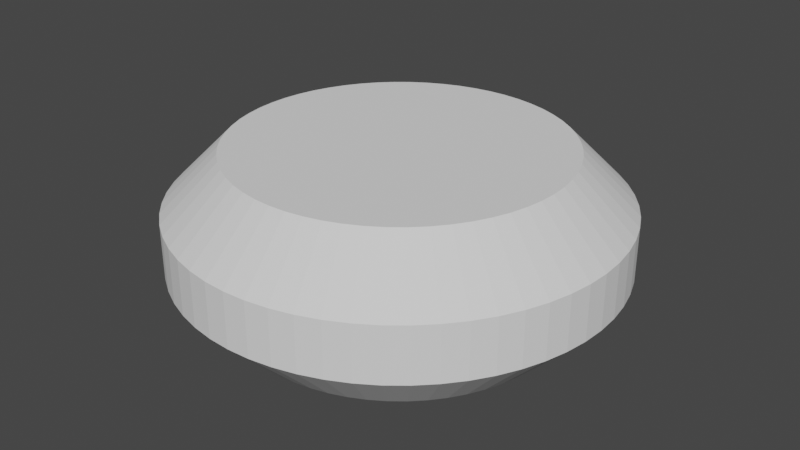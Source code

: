 # Source: chainsaw-body.blend  (saved by Blender 2.91.10; exported with 4.5.12 LTS)
import bpy
from mathutils import Matrix  # noqa: F401  (used for matrix-valued properties, if any)

bpy.ops.wm.read_factory_settings(use_empty=True)
scene = bpy.context.scene
scene.name = 'Scene'

# ---- collections
col_collection = bpy.data.collections.new('Collection'); scene.collection.children.link(col_collection)

# ---- world
world_world = bpy.data.worlds.new('World'); scene.world = world_world
world_world.use_nodes = True; world_world.node_tree.nodes.clear()
_N = world_world.node_tree.nodes; _L = world_world.node_tree.links
n0 = _N.new('ShaderNodeOutputWorld'); n0.name = 'World Output'; n0.location = (300, 300)
n1 = _N.new('ShaderNodeBackground'); n1.name = 'Background'; n1.location = (10, 300)
n1.inputs[0].default_value = (0.05088, 0.05088, 0.05088, 1.0)
_L.new(n1.outputs[0], n0.inputs[0])
n0.is_active_output = True
world_world.color = (0.05088, 0.05088, 0.05088)
world_world.use_sun_shadow = False
world_world.sun_shadow_jitter_overblur = 0.0

# ---- meshes
me_chainsaw_body = bpy.data.meshes.new('Chainsaw-Body')
me_chainsaw_body.from_pydata([(-3.052e-05, 2.5, 20.0), (2.091, -2.5, 19.89), (2.091, 2.5, 19.89), (4.158, -2.5, 19.56), (4.158, 2.5, 19.56), (6.18, -2.5, 19.02), (6.18, 2.5, 19.02), (8.135, -2.5, 18.27), (8.135, 2.5, 18.27), (10.0, -2.5, 17.32), (10.0, 2.5, 17.32), (11.76, -2.5, 16.18), (11.76, 2.5, 16.18), (13.38, -2.5, 14.86), (13.38, 2.5, 14.86), (14.86, -2.5, 13.38), (14.86, 2.5, 13.38), (16.18, -2.5, 11.76), (16.18, 2.5, 11.76), (17.32, -2.5, 10.0), (17.32, 2.5, 10.0), (18.27, -2.5, 8.135), (18.27, 2.5, 8.135), (19.02, -2.5, 6.18), (19.02, 2.5, 6.18), (19.56, -2.5, 4.158), (19.56, 2.5, 4.158), (19.89, -2.5, 2.091), (19.89, 2.5, 2.091), (20.0, -2.5, 6.104e-05), (20.0, 2.5, 6.104e-05), (19.89, -2.5, -2.091), (19.89, 2.5, -2.091), (19.56, -2.5, -4.158), (19.56, 2.5, -4.158), (19.02, -2.5, -6.18), (19.02, 2.5, -6.18), (18.27, -2.5, -8.135), (18.27, 2.5, -8.135), (17.32, -2.5, -10.0), (17.32, 2.5, -10.0), (16.18, -2.5, -11.76), (16.18, 2.5, -11.76), (14.86, -2.5, -13.38), (14.86, 2.5, -13.38), (13.38, -2.5, -14.86), (13.38, 2.5, -14.86), (11.76, -2.5, -16.18), (11.76, 2.5, -16.18), (10.0, -2.5, -17.32), (10.0, 2.5, -17.32), (8.135, -2.5, -18.27), (8.135, 2.5, -18.27), (6.18, -2.5, -19.02), (6.18, 2.5, -19.02), (4.158, -2.5, -19.56), (4.158, 2.5, -19.56), (2.091, -2.5, -19.89), (2.091, 2.5, -19.89), (-3.052e-05, -2.5, -20.0), (-3.052e-05, 2.5, -20.0), (-2.091, -2.5, -19.89), (-2.091, 2.5, -19.89), (-4.158, -2.5, -19.56), (-4.158, 2.5, -19.56), (-6.18, -2.5, -19.02), (-6.18, 2.5, -19.02), (-8.135, -2.5, -18.27), (-8.135, 2.5, -18.27), (-10.0, -2.5, -17.32), (-10.0, 2.5, -17.32), (-11.76, -2.5, -16.18), (-11.76, 2.5, -16.18), (-13.38, -2.5, -14.86), (-13.38, 2.5, -14.86), (-14.86, -2.5, -13.38), (-14.86, 2.5, -13.38), (-16.18, -2.5, -11.76), (-16.18, 2.5, -11.76), (-17.32, -2.5, -10.0), (-17.32, 2.5, -10.0), (-18.27, -2.5, -8.135), (-18.27, 2.5, -8.135), (-19.02, -2.5, -6.18), (-19.02, 2.5, -6.18), (-19.56, -2.5, -4.158), (-19.56, 2.5, -4.158), (-19.89, -2.5, -2.091), (-19.89, 2.5, -2.091), (-20.0, -2.5, 6.104e-05), (-20.0, 2.5, 6.104e-05), (-19.89, -2.5, 2.091), (-19.89, 2.5, 2.091), (-19.56, -2.5, 4.158), (-19.56, 2.5, 4.158), (-19.02, -2.5, 6.18), (-19.02, 2.5, 6.18), (-18.27, -2.5, 8.135), (-18.27, 2.5, 8.135), (-17.32, -2.5, 10.0), (-17.32, 2.5, 10.0), (-16.18, -2.5, 11.76), (-16.18, 2.5, 11.76), (-14.86, -2.5, 13.38), (-14.86, 2.5, 13.38), (-13.38, -2.5, 14.86), (-13.38, 2.5, 14.86), (-11.76, -2.5, 16.18), (-11.76, 2.5, 16.18), (-10.0, -2.5, 17.32), (-10.0, 2.5, 17.32), (-8.135, -2.5, 18.27), (-8.135, 2.5, 18.27), (-6.18, -2.5, 19.02), (-6.18, 2.5, 19.02), (-4.158, -2.5, 19.56), (-4.158, 2.5, 19.56), (-2.091, -2.5, 19.89), (-2.091, 2.5, 19.89), (-3.052e-05, -2.5, 20.0), (3.119, -7.5, 14.67), (1.568, -7.5, 14.92), (-3.052e-05, -7.5, 6.104e-05), (-3.052e-05, -7.5, 15.0), (-1.568, -7.5, 14.92), (7.5, -7.5, 12.99), (6.101, -7.5, 13.7), (4.635, -7.5, 14.27), (11.15, -7.5, 10.04), (10.04, -7.5, 11.15), (8.817, -7.5, 12.14), (13.7, -7.5, 6.101), (12.99, -7.5, 7.5), (12.14, -7.5, 8.817), (14.92, -7.5, 1.568), (14.67, -7.5, 3.119), (14.27, -7.5, 4.635), (14.67, -7.5, -3.119), (14.92, -7.5, -1.568), (15.0, -7.5, 6.104e-05), (12.99, -7.5, -7.5), (13.7, -7.5, -6.101), (14.27, -7.5, -4.635), (10.04, -7.5, -11.15), (11.15, -7.5, -10.04), (12.14, -7.5, -8.817), (6.101, -7.5, -13.7), (7.5, -7.5, -12.99), (8.817, -7.5, -12.14), (1.568, -7.5, -14.92), (3.119, -7.5, -14.67), (4.635, -7.5, -14.27), (-3.119, -7.5, -14.67), (-1.568, -7.5, -14.92), (-3.052e-05, -7.5, -15.0), (-7.5, -7.5, -12.99), (-6.101, -7.5, -13.7), (-4.635, -7.5, -14.27), (-11.15, -7.5, -10.04), (-10.04, -7.5, -11.15), (-8.817, -7.5, -12.14), (-13.7, -7.5, -6.101), (-12.99, -7.5, -7.5), (-12.14, -7.5, -8.817), (-14.92, -7.5, -1.568), (-14.67, -7.5, -3.119), (-14.27, -7.5, -4.635), (-14.67, -7.5, 3.119), (-14.92, -7.5, 1.568), (-15.0, -7.5, 6.104e-05), (-12.99, -7.5, 7.5), (-13.7, -7.5, 6.101), (-14.27, -7.5, 4.635), (-10.04, -7.5, 11.15), (-11.15, -7.5, 10.04), (-12.14, -7.5, 8.817), (-6.101, -7.5, 13.7), (-7.5, -7.5, 12.99), (-8.817, -7.5, 12.14), (-3.119, -7.5, 14.67), (-4.635, -7.5, 14.27), (-3.119, 7.5, 14.67), (-1.568, 7.5, 14.92), (-3.052e-05, 7.5, 6.104e-05), (-3.052e-05, 7.5, 15.0), (1.568, 7.5, 14.92), (-7.5, 7.5, 12.99), (-6.101, 7.5, 13.7), (-4.635, 7.5, 14.27), (-11.15, 7.5, 10.04), (-10.04, 7.5, 11.15), (-8.817, 7.5, 12.14), (-13.7, 7.5, 6.101), (-12.99, 7.5, 7.5), (-12.14, 7.5, 8.817), (-14.92, 7.5, 1.568), (-14.67, 7.5, 3.119), (-14.27, 7.5, 4.635), (-14.67, 7.5, -3.119), (-14.92, 7.5, -1.568), (-15.0, 7.5, 6.104e-05), (-12.99, 7.5, -7.5), (-13.7, 7.5, -6.101), (-14.27, 7.5, -4.635), (-10.04, 7.5, -11.15), (-11.15, 7.5, -10.04), (-12.14, 7.5, -8.817), (-6.101, 7.5, -13.7), (-7.5, 7.5, -12.99), (-8.817, 7.5, -12.14), (-1.568, 7.5, -14.92), (-3.119, 7.5, -14.67), (-4.635, 7.5, -14.27), (3.119, 7.5, -14.67), (1.568, 7.5, -14.92), (-3.052e-05, 7.5, -15.0), (7.5, 7.5, -12.99), (6.101, 7.5, -13.7), (4.635, 7.5, -14.27), (11.15, 7.5, -10.04), (10.04, 7.5, -11.15), (8.817, 7.5, -12.14), (13.7, 7.5, -6.101), (12.99, 7.5, -7.5), (12.14, 7.5, -8.817), (14.92, 7.5, -1.568), (14.67, 7.5, -3.119), (14.27, 7.5, -4.635), (14.67, 7.5, 3.119), (14.92, 7.5, 1.568), (15.0, 7.5, 6.104e-05), (12.99, 7.5, 7.5), (13.7, 7.5, 6.101), (14.27, 7.5, 4.635), (10.04, 7.5, 11.15), (11.15, 7.5, 10.04), (12.14, 7.5, 8.817), (6.101, 7.5, 13.7), (7.5, 7.5, 12.99), (8.817, 7.5, 12.14), (3.119, 7.5, 14.67), (4.635, 7.5, 14.27)], [], [(0, 1, 2), (2, 1, 3), (2, 3, 4), (4, 3, 5), (4, 5, 6), (6, 5, 7), (6, 7, 8), (8, 7, 9), (8, 9, 10), (10, 9, 11), (10, 11, 12), (12, 11, 13), (12, 13, 14), (14, 13, 15), (14, 15, 16), (16, 15, 17), (16, 17, 18), (18, 17, 19), (18, 19, 20), (20, 19, 21), (20, 21, 22), (22, 21, 23), (22, 23, 24), (24, 23, 25), (24, 25, 26), (26, 25, 27), (26, 27, 28), (28, 27, 29), (28, 29, 30), (30, 29, 31), (30, 31, 32), (32, 31, 33), (32, 33, 34), (34, 33, 35), (34, 35, 36), (36, 35, 37), (36, 37, 38), (38, 37, 39), (38, 39, 40), (40, 39, 41), (40, 41, 42), (42, 41, 43), (42, 43, 44), (44, 43, 45), (44, 45, 46), (46, 45, 47), (46, 47, 48), (48, 47, 49), (48, 49, 50), (50, 49, 51), (50, 51, 52), (52, 51, 53), (52, 53, 54), (54, 53, 55), (54, 55, 56), (56, 55, 57), (56, 57, 58), (58, 57, 59), (58, 59, 60), (60, 59, 61), (60, 61, 62), (62, 61, 63), (62, 63, 64), (64, 63, 65), (64, 65, 66), (66, 65, 67), (66, 67, 68), (68, 67, 69), (68, 69, 70), (70, 69, 71), (70, 71, 72), (72, 71, 73), (72, 73, 74), (74, 73, 75), (74, 75, 76), (76, 75, 77), (76, 77, 78), (78, 77, 79), (78, 79, 80), (80, 79, 81), (80, 81, 82), (82, 81, 83), (82, 83, 84), (84, 83, 85), (84, 85, 86), (86, 85, 87), (86, 87, 88), (88, 87, 89), (88, 89, 90), (90, 89, 91), (90, 91, 92), (92, 91, 93), (92, 93, 94), (94, 93, 95), (94, 95, 96), (96, 95, 97), (96, 97, 98), (98, 97, 99), (98, 99, 100), (100, 99, 101), (100, 101, 102), (102, 101, 103), (102, 103, 104), (104, 103, 105), (104, 105, 106), (106, 105, 107), (106, 107, 108), (108, 107, 109), (108, 109, 110), (110, 109, 111), (110, 111, 112), (112, 111, 113), (112, 113, 114), (114, 113, 115), (114, 115, 116), (116, 115, 117), (116, 117, 118), (118, 117, 119), (118, 119, 0), (0, 119, 1), (120, 121, 122), (122, 121, 123), (122, 123, 124), (125, 126, 122), (122, 126, 127), (122, 127, 120), (128, 129, 122), (122, 129, 130), (122, 130, 125), (131, 132, 122), (122, 132, 133), (122, 133, 128), (134, 135, 122), (122, 135, 136), (122, 136, 131), (137, 138, 122), (122, 138, 139), (122, 139, 134), (140, 141, 122), (122, 141, 142), (122, 142, 137), (143, 144, 122), (122, 144, 145), (122, 145, 140), (146, 147, 122), (122, 147, 148), (122, 148, 143), (149, 150, 122), (122, 150, 151), (122, 151, 146), (152, 153, 122), (122, 153, 154), (122, 154, 149), (155, 156, 122), (122, 156, 157), (122, 157, 152), (158, 159, 122), (122, 159, 160), (122, 160, 155), (161, 162, 122), (122, 162, 163), (122, 163, 158), (164, 165, 122), (122, 165, 166), (122, 166, 161), (167, 168, 122), (122, 168, 169), (122, 169, 164), (170, 171, 122), (122, 171, 172), (122, 172, 167), (173, 174, 122), (122, 174, 175), (122, 175, 170), (176, 177, 122), (122, 177, 178), (122, 178, 173), (124, 179, 122), (122, 179, 180), (122, 180, 176), (181, 182, 183), (183, 182, 184), (183, 184, 185), (186, 187, 183), (183, 187, 188), (183, 188, 181), (189, 190, 183), (183, 190, 191), (183, 191, 186), (192, 193, 183), (183, 193, 194), (183, 194, 189), (195, 196, 183), (183, 196, 197), (183, 197, 192), (198, 199, 183), (183, 199, 200), (183, 200, 195), (201, 202, 183), (183, 202, 203), (183, 203, 198), (204, 205, 183), (183, 205, 206), (183, 206, 201), (207, 208, 183), (183, 208, 209), (183, 209, 204), (210, 211, 183), (183, 211, 212), (183, 212, 207), (213, 214, 183), (183, 214, 215), (183, 215, 210), (216, 217, 183), (183, 217, 218), (183, 218, 213), (219, 220, 183), (183, 220, 221), (183, 221, 216), (222, 223, 183), (183, 223, 224), (183, 224, 219), (225, 226, 183), (183, 226, 227), (183, 227, 222), (228, 229, 183), (183, 229, 230), (183, 230, 225), (231, 232, 183), (183, 232, 233), (183, 233, 228), (234, 235, 183), (183, 235, 236), (183, 236, 231), (237, 238, 183), (183, 238, 239), (183, 239, 234), (185, 240, 183), (183, 240, 241), (183, 241, 237), (119, 121, 1), (1, 121, 120), (1, 120, 3), (3, 120, 127), (3, 127, 5), (5, 127, 126), (5, 126, 7), (7, 126, 125), (7, 125, 9), (9, 125, 130), (9, 130, 11), (11, 130, 129), (11, 129, 13), (13, 129, 128), (13, 128, 15), (15, 128, 133), (15, 133, 17), (17, 133, 132), (17, 132, 19), (19, 132, 131), (19, 131, 21), (21, 131, 136), (21, 136, 23), (23, 136, 135), (23, 135, 25), (25, 135, 134), (25, 134, 27), (27, 134, 139), (27, 139, 29), (29, 139, 138), (29, 138, 31), (31, 138, 137), (31, 137, 33), (33, 137, 142), (33, 142, 35), (35, 142, 141), (35, 141, 37), (37, 141, 140), (37, 140, 39), (39, 140, 145), (39, 145, 41), (41, 145, 144), (41, 144, 43), (43, 144, 143), (43, 143, 45), (45, 143, 148), (45, 148, 47), (47, 148, 147), (47, 147, 49), (49, 147, 146), (49, 146, 51), (51, 146, 151), (51, 151, 53), (53, 151, 150), (53, 150, 55), (55, 150, 149), (55, 149, 57), (57, 149, 154), (57, 154, 59), (59, 154, 153), (59, 153, 61), (61, 153, 152), (61, 152, 63), (63, 152, 157), (63, 157, 65), (65, 157, 156), (65, 156, 67), (67, 156, 155), (67, 155, 69), (69, 155, 160), (69, 160, 71), (71, 160, 159), (71, 159, 73), (73, 159, 158), (73, 158, 75), (75, 158, 163), (75, 163, 77), (77, 163, 162), (77, 162, 79), (79, 162, 161), (79, 161, 81), (81, 161, 166), (81, 166, 83), (83, 166, 165), (83, 165, 85), (85, 165, 164), (85, 164, 87), (87, 164, 169), (87, 169, 89), (89, 169, 168), (89, 168, 91), (91, 168, 167), (91, 167, 93), (93, 167, 172), (93, 172, 95), (95, 172, 171), (95, 171, 97), (97, 171, 170), (97, 170, 99), (99, 170, 175), (99, 175, 101), (101, 175, 174), (101, 174, 103), (103, 174, 173), (103, 173, 105), (105, 173, 178), (105, 178, 107), (107, 178, 177), (107, 177, 109), (109, 177, 176), (109, 176, 111), (111, 176, 180), (111, 180, 113), (113, 180, 179), (113, 179, 115), (115, 179, 124), (115, 124, 117), (117, 124, 123), (117, 123, 119), (119, 123, 121), (60, 214, 58), (58, 214, 213), (58, 213, 56), (56, 213, 218), (56, 218, 54), (54, 218, 217), (54, 217, 52), (52, 217, 216), (52, 216, 50), (50, 216, 221), (50, 221, 48), (48, 221, 220), (48, 220, 46), (46, 220, 219), (46, 219, 44), (44, 219, 224), (44, 224, 42), (42, 224, 223), (42, 223, 40), (40, 223, 222), (40, 222, 38), (38, 222, 227), (38, 227, 36), (36, 227, 226), (36, 226, 34), (34, 226, 225), (34, 225, 32), (32, 225, 230), (32, 230, 30), (30, 230, 229), (30, 229, 28), (28, 229, 228), (28, 228, 26), (26, 228, 233), (26, 233, 24), (24, 233, 232), (24, 232, 22), (22, 232, 231), (22, 231, 20), (20, 231, 236), (20, 236, 18), (18, 236, 235), (18, 235, 16), (16, 235, 234), (16, 234, 14), (14, 234, 239), (14, 239, 12), (12, 239, 238), (12, 238, 10), (10, 238, 237), (10, 237, 8), (8, 237, 241), (8, 241, 6), (6, 241, 240), (6, 240, 4), (4, 240, 185), (4, 185, 2), (2, 185, 184), (2, 184, 0), (0, 184, 182), (0, 182, 118), (118, 182, 181), (118, 181, 116), (116, 181, 188), (116, 188, 114), (114, 188, 187), (114, 187, 112), (112, 187, 186), (112, 186, 110), (110, 186, 191), (110, 191, 108), (108, 191, 190), (108, 190, 106), (106, 190, 189), (106, 189, 104), (104, 189, 194), (104, 194, 102), (102, 194, 193), (102, 193, 100), (100, 193, 192), (100, 192, 98), (98, 192, 197), (98, 197, 96), (96, 197, 196), (96, 196, 94), (94, 196, 195), (94, 195, 92), (92, 195, 200), (92, 200, 90), (90, 200, 199), (90, 199, 88), (88, 199, 198), (88, 198, 86), (86, 198, 203), (86, 203, 84), (84, 203, 202), (84, 202, 82), (82, 202, 201), (82, 201, 80), (80, 201, 206), (80, 206, 78), (78, 206, 205), (78, 205, 76), (76, 205, 204), (76, 204, 74), (74, 204, 209), (74, 209, 72), (72, 209, 208), (72, 208, 70), (70, 208, 207), (70, 207, 68), (68, 207, 212), (68, 212, 66), (66, 212, 211), (66, 211, 64), (64, 211, 210), (64, 210, 62), (62, 210, 215), (62, 215, 60), (60, 215, 214)])
me_chainsaw_body.use_remesh_fix_poles = True
me_chainsaw_body.use_remesh_preserve_attributes = False
me_chainsaw_body.use_mirror_vertex_groups = False
me_chainsaw_body.update()

# ---- objects
ob_chainsaw_body = bpy.data.objects.new('Chainsaw-Body', me_chainsaw_body)

# ---- transforms, parenting, visibility, modifiers, constraints
ob_chainsaw_body.location = (0.0, 0.0, 0.0)
ob_chainsaw_body.rotation_euler = (1.571, 0.0, 0.0)
ob_chainsaw_body.lineart.crease_threshold = 0.0

# ---- collection membership
col_collection.objects.link(ob_chainsaw_body)

# ---- scene / render settings (as saved in the file)
scene.frame_start = 1; scene.frame_end = 250; scene.frame_set(1)
scene.render.engine = 'BLENDER_EEVEE_NEXT'
scene.cycles.use_denoising = False
scene.cycles.samples = 128
scene.cycles.sampling_pattern = 'TABULATED_SOBOL'
scene.cycles.use_adaptive_sampling = False
scene.cycles.use_light_tree = False
scene.view_settings.view_transform = 'Filmic'
bpy.context.view_layer.update()

# ---- added for rendering (the .blend has no active camera and no usable light): camera, sun
cam_auto = bpy.data.cameras.new('AutoCamera')
cam_auto.lens = 50.0
cam_auto.sensor_width = 36.0
cam_auto.clip_end = 1000.0
ob_auto_camera = bpy.data.objects.new('AutoCamera', cam_auto)
scene.collection.objects.link(ob_auto_camera)
ob_auto_camera.location = (54.1474, -64.9769, 43.3179)
ob_auto_camera.rotation_euler = (1.09748, -7.21219e-08, 0.694738)
scene.camera = ob_auto_camera
light_auto_sun = bpy.data.lights.new('AutoSun', 'SUN')
light_auto_sun.energy = 3.0
light_auto_sun.angle = 0.0523599
ob_auto_sun = bpy.data.objects.new('AutoSun', light_auto_sun)
scene.collection.objects.link(ob_auto_sun)
ob_auto_sun.rotation_euler = (0.872665, 0.174533, 0.523599)
bpy.context.view_layer.update()
